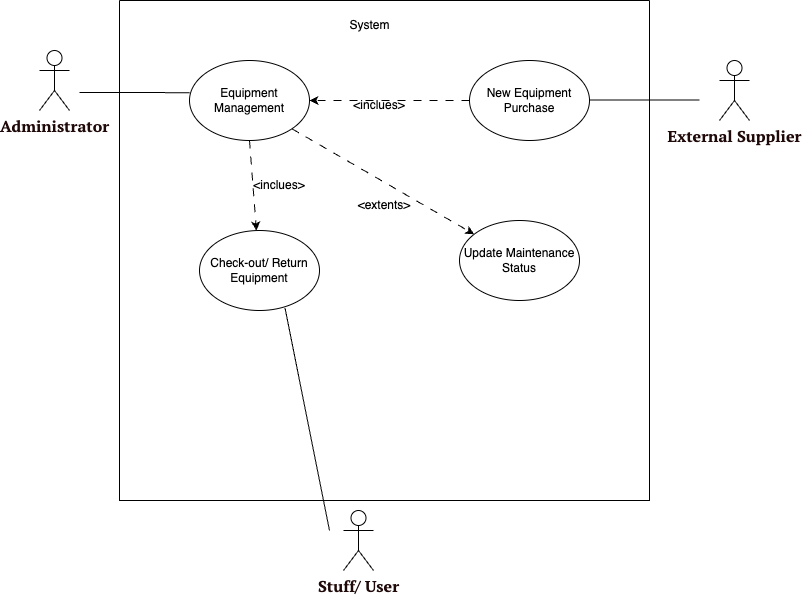

The diagram above was exported from draw.io. Its source (the exported page's mxGraphModel, read from the mxfile embedded in the PNG):
<mxGraphModel dx="789" dy="594" grid="1" gridSize="10" guides="1" tooltips="1" connect="1" arrows="1" fold="1" page="1" pageScale="1" pageWidth="827" pageHeight="1169" math="0" shadow="0">
  <root>
    <mxCell id="0" />
    <mxCell id="1" parent="0" />
    <mxCell id="FIg949lZdtxBPuMqpdFk-4" value="&lt;strong style=&quot;box-sizing: border-box; caret-color: rgb(31, 9, 9); color: rgb(31, 9, 9); font-family: &amp;quot;PT Serif&amp;quot;, &amp;quot;Times New Roman&amp;quot;, Times, serif; font-size: 16px; orphans: 4; text-align: left;&quot;&gt;Administrator&lt;/strong&gt;" style="shape=umlActor;verticalLabelPosition=bottom;verticalAlign=top;html=1;" vertex="1" parent="1">
      <mxGeometry x="80" y="110" width="30" height="60" as="geometry" />
    </mxCell>
    <mxCell id="FIg949lZdtxBPuMqpdFk-5" value="" style="swimlane;startSize=0;" vertex="1" parent="1">
      <mxGeometry x="160" y="60" width="530" height="500" as="geometry" />
    </mxCell>
    <mxCell id="FIg949lZdtxBPuMqpdFk-28" style="rounded=0;orthogonalLoop=1;jettySize=auto;html=1;exitX=0.5;exitY=1;exitDx=0;exitDy=0;dashed=1;dashPattern=8 8;" edge="1" parent="FIg949lZdtxBPuMqpdFk-5" source="FIg949lZdtxBPuMqpdFk-6" target="FIg949lZdtxBPuMqpdFk-10">
      <mxGeometry relative="1" as="geometry" />
    </mxCell>
    <mxCell id="FIg949lZdtxBPuMqpdFk-33" style="rounded=0;orthogonalLoop=1;jettySize=auto;html=1;exitX=1;exitY=1;exitDx=0;exitDy=0;dashed=1;dashPattern=8 8;" edge="1" parent="FIg949lZdtxBPuMqpdFk-5" source="FIg949lZdtxBPuMqpdFk-6" target="FIg949lZdtxBPuMqpdFk-16">
      <mxGeometry relative="1" as="geometry" />
    </mxCell>
    <mxCell id="FIg949lZdtxBPuMqpdFk-6" value="Equipment Management" style="ellipse;whiteSpace=wrap;html=1;" vertex="1" parent="FIg949lZdtxBPuMqpdFk-5">
      <mxGeometry x="70" y="60" width="120" height="80" as="geometry" />
    </mxCell>
    <mxCell id="FIg949lZdtxBPuMqpdFk-7" value="System" style="text;html=1;align=center;verticalAlign=middle;resizable=0;points=[];autosize=1;strokeColor=none;fillColor=none;" vertex="1" parent="FIg949lZdtxBPuMqpdFk-5">
      <mxGeometry x="220" y="10" width="60" height="30" as="geometry" />
    </mxCell>
    <mxCell id="FIg949lZdtxBPuMqpdFk-29" style="edgeStyle=orthogonalEdgeStyle;rounded=0;orthogonalLoop=1;jettySize=auto;html=1;exitX=0;exitY=0.5;exitDx=0;exitDy=0;entryX=1;entryY=0.5;entryDx=0;entryDy=0;dashed=1;dashPattern=8 8;" edge="1" parent="FIg949lZdtxBPuMqpdFk-5" source="FIg949lZdtxBPuMqpdFk-9" target="FIg949lZdtxBPuMqpdFk-6">
      <mxGeometry relative="1" as="geometry" />
    </mxCell>
    <mxCell id="FIg949lZdtxBPuMqpdFk-9" value=" New Equipment Purchase" style="ellipse;whiteSpace=wrap;html=1;" vertex="1" parent="FIg949lZdtxBPuMqpdFk-5">
      <mxGeometry x="350" y="60" width="120" height="80" as="geometry" />
    </mxCell>
    <mxCell id="FIg949lZdtxBPuMqpdFk-10" value="Check-out/ Return Equipment" style="ellipse;whiteSpace=wrap;html=1;" vertex="1" parent="FIg949lZdtxBPuMqpdFk-5">
      <mxGeometry x="80" y="230" width="120" height="80" as="geometry" />
    </mxCell>
    <mxCell id="FIg949lZdtxBPuMqpdFk-16" value="Update Maintenance Status" style="ellipse;whiteSpace=wrap;html=1;" vertex="1" parent="FIg949lZdtxBPuMqpdFk-5">
      <mxGeometry x="340" y="220" width="120" height="80" as="geometry" />
    </mxCell>
    <mxCell id="FIg949lZdtxBPuMqpdFk-27" value="&amp;lt;inclues&amp;gt;" style="text;html=1;strokeColor=none;fillColor=none;align=center;verticalAlign=middle;whiteSpace=wrap;rounded=0;" vertex="1" parent="FIg949lZdtxBPuMqpdFk-5">
      <mxGeometry x="130" y="170" width="60" height="30" as="geometry" />
    </mxCell>
    <mxCell id="FIg949lZdtxBPuMqpdFk-30" value="&amp;lt;inclues&amp;gt;" style="text;html=1;strokeColor=none;fillColor=none;align=center;verticalAlign=middle;whiteSpace=wrap;rounded=0;" vertex="1" parent="FIg949lZdtxBPuMqpdFk-5">
      <mxGeometry x="230" y="90" width="60" height="30" as="geometry" />
    </mxCell>
    <mxCell id="FIg949lZdtxBPuMqpdFk-31" value="&amp;lt;extents&amp;gt;" style="text;html=1;strokeColor=none;fillColor=none;align=center;verticalAlign=middle;whiteSpace=wrap;rounded=0;" vertex="1" parent="FIg949lZdtxBPuMqpdFk-5">
      <mxGeometry x="235" y="190" width="60" height="30" as="geometry" />
    </mxCell>
    <mxCell id="FIg949lZdtxBPuMqpdFk-13" value="&lt;strong style=&quot;box-sizing: border-box; caret-color: rgb(31, 9, 9); color: rgb(31, 9, 9); font-family: &amp;quot;PT Serif&amp;quot;, &amp;quot;Times New Roman&amp;quot;, Times, serif; font-size: 16px; orphans: 4; text-align: left;&quot;&gt;External Supplier&lt;/strong&gt;" style="shape=umlActor;verticalLabelPosition=bottom;verticalAlign=top;html=1;" vertex="1" parent="1">
      <mxGeometry x="760" y="120" width="30" height="60" as="geometry" />
    </mxCell>
    <mxCell id="FIg949lZdtxBPuMqpdFk-18" value="&lt;div style=&quot;orphans: 4; text-align: left;&quot;&gt;&lt;span style=&quot;background-color: initial; font-size: 16px; caret-color: rgb(31, 9, 9);&quot;&gt;&lt;font face=&quot;PT Serif, Times New Roman, Times, serif&quot; color=&quot;#1f0909&quot;&gt;&lt;b&gt;Stuff/ User&lt;/b&gt;&lt;/font&gt;&lt;/span&gt;&lt;/div&gt;" style="shape=umlActor;verticalLabelPosition=bottom;verticalAlign=top;html=1;" vertex="1" parent="1">
      <mxGeometry x="384" y="570" width="30" height="60" as="geometry" />
    </mxCell>
    <mxCell id="FIg949lZdtxBPuMqpdFk-22" value="" style="endArrow=none;html=1;rounded=0;entryX=0.002;entryY=0.402;entryDx=0;entryDy=0;entryPerimeter=0;" edge="1" parent="1" target="FIg949lZdtxBPuMqpdFk-6">
      <mxGeometry width="50" height="50" relative="1" as="geometry">
        <mxPoint x="120" y="152" as="sourcePoint" />
        <mxPoint x="180.71067811865476" y="140" as="targetPoint" />
      </mxGeometry>
    </mxCell>
    <mxCell id="FIg949lZdtxBPuMqpdFk-23" value="" style="endArrow=none;html=1;rounded=0;entryX=0.002;entryY=0.402;entryDx=0;entryDy=0;entryPerimeter=0;" edge="1" parent="1">
      <mxGeometry width="50" height="50" relative="1" as="geometry">
        <mxPoint x="630" y="159.62" as="sourcePoint" />
        <mxPoint x="740" y="159.62" as="targetPoint" />
      </mxGeometry>
    </mxCell>
    <mxCell id="FIg949lZdtxBPuMqpdFk-25" value="" style="endArrow=none;html=1;rounded=0;entryX=0.713;entryY=0.969;entryDx=0;entryDy=0;entryPerimeter=0;" edge="1" parent="1" target="FIg949lZdtxBPuMqpdFk-10">
      <mxGeometry width="50" height="50" relative="1" as="geometry">
        <mxPoint x="370" y="590" as="sourcePoint" />
        <mxPoint x="510" y="450" as="targetPoint" />
      </mxGeometry>
    </mxCell>
  </root>
</mxGraphModel>